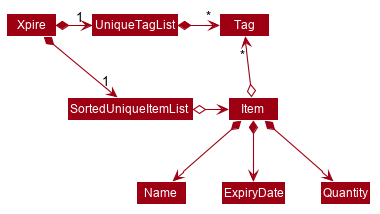

The diagram above was rendered by PlantUML. Its source (embedded in the PNG):
@startuml








skinparam BackgroundColor #FFFFFFF

skinparam Shadowing false

skinparam Class {
    FontColor #FFFFFF
    BorderThickness 1
    BorderColor #FFFFFF
    StereotypeFontColor #FFFFFF
    FontName Arial
}

skinparam Actor {
    BorderColor #000000
    Color #000000
    FontName Arial
}

skinparam Sequence {
    MessageAlign center
    BoxFontSize 15
    BoxPadding 0
    BoxFontColor #FFFFFF
    FontName Arial
}

skinparam Participant {
    FontColor #FFFFFFF
    Padding 20
}

skinparam MinClassWidth 50
skinparam ParticipantPadding 10
skinparam Shadowing false
skinparam DefaultTextAlignment center
skinparam packageStyle Rectangle

hide footbox
hide members
hide circle
skinparam arrowThickness 1.1
skinparam arrowColor #9D0012
skinparam classBackgroundColor #9D0012

Xpire *-right-> "1" SortedUniqueItemList
Xpire *-right-> "1" UniqueTagList
UniqueTagList -[hidden]down- SortedUniqueItemList
UniqueTagList -[hidden]down- SortedUniqueItemList

UniqueTagList *-right-> "*" Tag
SortedUniqueItemList o-right-> Item

Item o-up-> "*" Tag

Item *--> Name
Item *--> ExpiryDate
Item *--> Quantity
@enduml